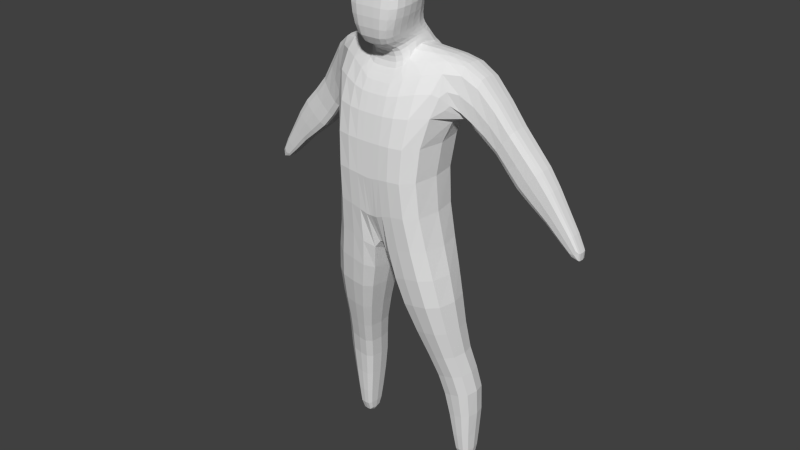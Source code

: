 # Source: man02.blend  (saved by Blender 2.75.0; exported with 4.5.12 LTS)
import bpy
from mathutils import Matrix  # noqa: F401  (used for matrix-valued properties, if any)

bpy.ops.wm.read_factory_settings(use_empty=True)
scene = bpy.context.scene
scene.name = 'Scene'

# ---- collections
col_collection_1 = bpy.data.collections.new('Collection 1'); scene.collection.children.link(col_collection_1)

# ---- world
world_world = bpy.data.worlds.new('World'); scene.world = world_world
world_world.color = (0.05088, 0.05088, 0.05088)
world_world.use_sun_shadow = False
world_world.sun_shadow_jitter_overblur = 0.0
world_world.cycles.sampling_method = 'MANUAL'
world_world.cycles.sample_map_resolution = 256

# ---- meshes
me_cube_001 = bpy.data.meshes.new('Cube.001')
me_cube_001.from_pydata([(0.1036, -0.08653, 0.4666), (0.0979, -0.03299, 0.797), (0.1036, 0.03077, 0.4666), (0.0979, 0.04542, 0.7915), (0.0, 0.04261, 0.7952), (0.0, 0.03077, 0.4359), (0.0, -0.07726, 0.7559), (0.0, -0.08653, 0.4359), (0.1043, 0.05619, 0.7152), (0.1043, -0.08984, 0.7152), (0.0, -0.09884, 0.7152), (0.0, 0.05619, 0.7152), (0.08291, 0.02511, 0.603), (0.08291, -0.1129, 0.603), (0.0, -0.1129, 0.603), (0.0, 0.02511, 0.603), (0.1467, -0.01597, 0.7829), (0.1467, 0.05586, 0.7737), (0.1327, 0.06507, 0.6788), (0.1327, -0.01597, 0.6788), (0.2019, 0.008227, 0.6802), (0.2019, 0.06433, 0.6802), (0.1683, 0.06433, 0.6454), (0.1683, 0.008227, 0.6454), (0.2551, 0.006808, 0.6373), (0.2551, 0.05957, 0.6373), (0.2055, 0.05957, 0.5892), (0.2055, 0.006808, 0.5892), (0.2906, 0.01448, 0.5735), (0.2906, 0.05446, 0.5735), (0.2623, 0.05446, 0.5538), (0.2623, 0.01448, 0.5538), (0.006638, 0.04261, 0.7952), (0.007025, -0.08653, 0.4359), (0.007025, 0.03077, 0.4359), (0.006638, -0.07726, 0.7559), (0.007071, -0.09884, 0.7152), (0.007071, 0.05619, 0.7152), (0.005621, -0.1129, 0.603), (0.005621, 0.02511, 0.603), (0.1273, -0.07694, 0.3734), (0.1273, 0.02274, 0.3734), (0.02626, -0.07694, 0.3608), (0.02626, 0.02274, 0.3608), (0.1265, -0.03254, 0.247), (0.1265, 0.0334, 0.247), (0.06908, -0.03254, 0.2337), (0.06908, 0.0334, 0.2337), (0.1514, -0.009458, 0.1774), (0.1514, 0.05737, 0.1774), (0.08125, -0.009458, 0.162), (0.08125, 0.05737, 0.162), (0.1365, 0.00386, 0.0572), (0.1365, 0.05382, 0.05542), (0.09932, 0.00386, 0.05453), (0.09932, 0.05382, 0.05276), (0.1043, -0.04423, 0.7152), (0.1348, 0.01177, 0.0006556), (0.1348, 0.04857, 0.001543), (0.1059, 0.01177, 0.0009515), (0.1059, 0.04857, 0.001839), (0.338, 0.02087, 0.5022), (0.338, 0.04913, 0.5), (0.3193, 0.04913, 0.4867), (0.3193, 0.02087, 0.4888), (0.03963, 0.04261, 0.7959), (0.04195, -0.08653, 0.4666), (0.04222, -0.09878, 0.7152), (0.03357, -0.1129, 0.603), (0.04195, 0.03077, 0.4666), (0.03963, -0.07726, 0.7567), (0.04222, 0.05619, 0.7152), (0.03357, 0.02511, 0.603), (0.06279, -0.07694, 0.3654), (0.06279, 0.02274, 0.3654), (0.08982, -0.03254, 0.2385), (0.08982, 0.0334, 0.2385), (0.1066, -0.009458, 0.1676), (0.1066, 0.05737, 0.1676), (0.1127, 0.00386, 0.0555), (0.1127, 0.05382, 0.05372), (0.1163, 0.01177, 0.0008445), (0.1163, 0.04857, 0.001732), (0.0, 0.0153, 0.8242), (0.0, -0.06445, 0.8068), (0.005849, 0.0153, 0.8242), (0.005849, -0.06445, 0.8068), (0.03628, 0.0153, 0.8245), (0.02732, -0.06445, 0.8076), (0.0, 0.02887, 0.8044), (0.03953, 0.02886, 0.8051), (0.03332, -0.0576, 0.7921), (0.006534, -0.05761, 0.7913), (0.0, -0.05761, 0.7913), (0.006534, 0.02887, 0.8044), (0.0, 0.003609, 0.9226), (0.0, -0.09032, 0.9218), (0.005192, 0.003609, 0.9226), (0.005192, -0.09032, 0.9218), (0.03726, -0.01689, 0.9221), (0.04204, -0.09032, 0.9213), (0.0, 0.01408, 0.8896), (0.005521, 0.01408, 0.8896), (0.04483, -0.006419, 0.8877), (0.04451, -0.101, 0.8787), (0.005521, -0.101, 0.8805), (0.0, -0.101, 0.8805), (0.03643, -0.003985, 0.8497), (0.005685, -0.1004, 0.8416), (0.0, -0.1004, 0.8416), (0.0, 0.01276, 0.8503), (0.005685, 0.01276, 0.8503), (0.03611, -0.1004, 0.841), (0.03619, 0.007178, 0.837), (0.00576, -0.09239, 0.8127), (0.0, -0.09239, 0.8127), (0.0, 0.01125, 0.8375), (0.00576, 0.01125, 0.8375), (0.02408, -0.09238, 0.8135), (0.0979, 0.01082, 0.7988), (0.1467, 0.02455, 0.7829), (0.1327, 0.02455, 0.6788), (0.2019, 0.03628, 0.6802), (0.1683, 0.03628, 0.6454), (0.2551, 0.03319, 0.6373), (0.2055, 0.03319, 0.5892), (0.2906, 0.03447, 0.5735), (0.2623, 0.03447, 0.5538), (0.338, 0.035, 0.5011), (0.3193, 0.035, 0.4877), (0.03963, -0.005015, 0.804), (0.03628, -0.01225, 0.8227), (0.03953, -0.006428, 0.8132), (0.0, -0.03513, 0.9503), (0.005192, -0.03513, 0.9503), (0.04031, -0.03513, 0.9397), (0.05442, -0.04348, 0.8832), (0.04023, -0.04381, 0.8454), (0.03619, -0.04057, 0.828), (0.0979, -0.01108, 0.7979), (0.1467, 0.00429, 0.7829), (0.2019, 0.02225, 0.6802), (0.2551, 0.02, 0.6373), (0.2906, 0.02447, 0.5735), (0.338, 0.02794, 0.5016), (0.03963, -0.03343, 0.8109), (0.03628, -0.02602, 0.8219), (0.03953, -0.02868, 0.8127), (0.0, -0.06555, 0.9485), (0.005192, -0.06555, 0.9485), (0.04031, -0.06555, 0.938), (0.05442, -0.07226, 0.8809), (0.04023, -0.07209, 0.8432), (0.03619, -0.06648, 0.8231), (0.1327, 0.00429, 0.6788), (0.1683, 0.02225, 0.6454), (0.2055, 0.02, 0.5892), (0.2623, 0.02447, 0.5538), (0.3193, 0.02794, 0.4883), (0.03958, -0.06024, 0.7726), (0.0, -0.06024, 0.7718), (0.0, 0.03574, 0.7998), (0.03958, 0.03574, 0.8005), (0.006586, -0.06024, 0.7718), (0.006586, 0.03574, 0.7998), (0.03958, -0.005721, 0.8086), (0.03958, -0.03105, 0.8081), (0.0, 0.008849, 0.9061), (0.005357, 0.008849, 0.9061), (0.04328, -0.09568, 0.9), (0.0436, -0.01165, 0.9049), (0.005357, -0.09568, 0.9011), (0.0, -0.09568, 0.9011), (0.04874, -0.03931, 0.9114), (0.04874, -0.06891, 0.9094)], [], [(72, 12, 2, 69), (12, 13, 0, 2), (66, 33, 42, 73), (93, 92, 86, 84), (38, 14, 7, 33), (35, 6, 10, 36), (8, 3, 17, 18), (65, 3, 8, 71), (36, 10, 14, 38), (8, 9, 13, 12), (71, 8, 12, 72), (121, 18, 22, 123), (67, 9, 1, 70), (139, 1, 16, 140), (9, 56, 1), (20, 23, 27, 24), (18, 17, 21, 22), (16, 19, 23, 20), (140, 16, 20, 141), (24, 27, 31, 28), (141, 20, 24, 142), (123, 22, 26, 125), (22, 21, 25, 26), (28, 31, 64, 61), (142, 24, 28, 143), (125, 26, 30, 127), (26, 25, 29, 30), (11, 37, 39, 15), (67, 36, 38, 68), (4, 32, 37, 11), (19, 16, 1, 56), (68, 38, 33, 66), (132, 90, 87, 131), (7, 5, 34, 33), (15, 39, 34, 5), (42, 43, 47, 46), (69, 2, 41, 74), (33, 34, 43, 42), (2, 0, 40, 41), (76, 45, 49, 78), (73, 42, 46, 75), (74, 41, 45, 76), (41, 40, 44, 45), (50, 51, 55, 54), (45, 44, 48, 49), (46, 47, 51, 50), (75, 46, 50, 77), (80, 53, 58, 82), (77, 50, 54, 79), (78, 49, 53, 80), (49, 48, 52, 53), (8, 18, 121, 154, 19, 56, 9), (81, 82, 58, 57), (53, 52, 57, 58), (54, 55, 60, 59), (79, 54, 59, 81), (144, 61, 64, 158), (143, 28, 61, 144), (127, 30, 63, 129), (30, 29, 62, 63), (52, 79, 81, 57), (59, 60, 82, 81), (51, 78, 80, 55), (48, 77, 79, 52), (55, 80, 82, 60), (44, 75, 77, 48), (43, 74, 76, 47), (40, 73, 75, 44), (47, 76, 78, 51), (34, 69, 74, 43), (119, 3, 65, 130), (13, 68, 66, 0), (9, 67, 68, 13), (36, 67, 70, 35), (37, 71, 72, 39), (32, 65, 71, 37), (0, 66, 73, 40), (39, 72, 69, 34), (171, 169, 100, 98), (170, 168, 97, 99), (92, 91, 88, 86), (90, 94, 85, 87), (94, 89, 83, 85), (164, 161, 89, 94), (162, 164, 94, 90), (163, 159, 91, 92), (165, 162, 90, 132), (160, 163, 92, 93), (134, 97, 95, 133), (135, 99, 97, 134), (173, 170, 99, 135), (168, 167, 95, 97), (172, 171, 98, 96), (109, 108, 105, 106), (111, 110, 101, 102), (137, 107, 103, 136), (107, 111, 102, 103), (108, 112, 104, 105), (114, 118, 112, 108), (113, 117, 111, 107), (138, 113, 107, 137), (117, 116, 110, 111), (115, 114, 108, 109), (84, 86, 114, 115), (85, 83, 116, 117), (131, 87, 113, 138), (87, 85, 117, 113), (86, 88, 118, 114), (146, 131, 138, 153), (153, 138, 137, 152), (152, 137, 136, 151), (174, 173, 135, 150), (150, 135, 134, 149), (149, 134, 133, 148), (166, 165, 132, 147), (139, 119, 130, 145), (157, 127, 129, 158), (29, 126, 128, 62), (62, 128, 129, 63), (147, 132, 131, 146), (156, 125, 127, 157), (25, 124, 126, 29), (155, 123, 125, 156), (21, 122, 124, 25), (17, 120, 122, 21), (3, 119, 120, 17), (154, 121, 123, 155), (19, 154, 155, 23), (23, 155, 156, 27), (27, 156, 157, 31), (91, 147, 146, 88), (31, 157, 158, 64), (1, 139, 145, 70), (159, 166, 147, 91), (98, 149, 148, 96), (100, 150, 149, 98), (169, 174, 150, 100), (112, 152, 151, 104), (118, 153, 152, 112), (88, 146, 153, 118), (126, 143, 144, 128), (128, 144, 158, 129), (124, 142, 143, 126), (122, 141, 142, 124), (120, 140, 141, 122), (119, 139, 140, 120), (70, 145, 166, 159), (145, 130, 165, 166), (6, 35, 163, 160), (130, 65, 162, 165), (35, 70, 159, 163), (65, 32, 164, 162), (32, 4, 161, 164), (104, 151, 174, 169), (151, 136, 173, 174), (106, 105, 171, 172), (102, 101, 167, 168), (136, 103, 170, 173), (103, 102, 168, 170), (105, 104, 169, 171)])
me_cube_001.use_remesh_preserve_volume = False
me_cube_001.use_remesh_preserve_attributes = False
me_cube_001.use_mirror_vertex_groups = False
me_cube_001.update()
arm_armature = bpy.data.armatures.new('Armature')  # bones are not reproduced

# ---- objects
ob_armature = bpy.data.objects.new('Armature', arm_armature)
ob_cube = bpy.data.objects.new('Cube', me_cube_001)

# ---- transforms, parenting, visibility, modifiers, constraints
ob_armature.location = (0.0, 0.0, 0.0)
ob_armature.show_in_front = True
ob_armature.lineart.crease_threshold = 0.0
ob_cube.location = (0.0, 0.0, 0.0)
ob_cube.lineart.crease_threshold = 0.0
_m = ob_cube.modifiers.new('Mirror', 'MIRROR')
_m.use_clip = True
_m = ob_cube.modifiers.new('Subsurf', 'SUBSURF')
_m.uv_smooth = 'PRESERVE_CORNERS'
_m.quality = 1
_m.render_levels = 1
_m.show_only_control_edges = False

# ---- collection membership
col_collection_1.objects.link(ob_armature)
col_collection_1.objects.link(ob_cube)

# ---- scene / render settings (as saved in the file)
scene.frame_start = 1; scene.frame_end = 250; scene.frame_set(1)
scene.render.engine = 'BLENDER_EEVEE_NEXT'
scene.render.resolution_percentage = 50
scene.render.dither_intensity = 0.0
scene.cycles.use_denoising = False
scene.cycles.samples = 10
scene.cycles.sampling_pattern = 'TABULATED_SOBOL'
scene.cycles.light_sampling_threshold = 0.0
scene.cycles.use_adaptive_sampling = False
scene.cycles.use_light_tree = False
scene.cycles.blur_glossy = 0.0
scene.cycles.pixel_filter_type = 'GAUSSIAN'
scene.cycles.sample_clamp_indirect = 0.0
scene.view_settings.view_transform = 'Standard'
bpy.context.view_layer.update()

# ---- added for rendering (the .blend has no active camera and no usable light): camera, sun
cam_auto = bpy.data.cameras.new('AutoCamera')
cam_auto.lens = 50.0
cam_auto.sensor_width = 36.0
cam_auto.clip_end = 1000.0
ob_auto_camera = bpy.data.objects.new('AutoCamera', cam_auto)
scene.collection.objects.link(ob_auto_camera)
ob_auto_camera.location = (1.09095, -1.33306, 1.34822)
ob_auto_camera.rotation_euler = (1.09748, -7.21219e-08, 0.694738)
scene.camera = ob_auto_camera
light_auto_sun = bpy.data.lights.new('AutoSun', 'SUN')
light_auto_sun.energy = 3.0
light_auto_sun.angle = 0.0523599
ob_auto_sun = bpy.data.objects.new('AutoSun', light_auto_sun)
scene.collection.objects.link(ob_auto_sun)
ob_auto_sun.rotation_euler = (0.872665, 0.174533, 0.523599)
bpy.context.view_layer.update()

